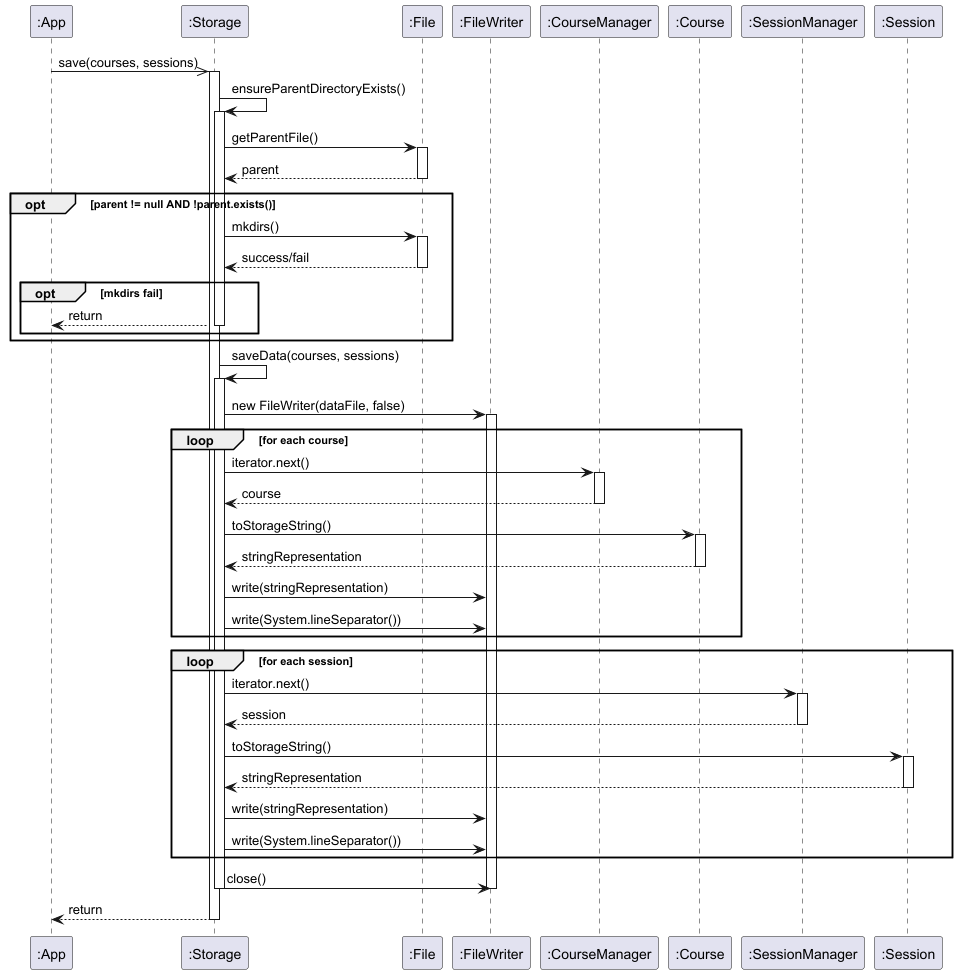

The diagram above was rendered by PlantUML. Its source (embedded in the PNG):
@startuml
'https://plantuml.com/sequence-diagram

participant ":App" as Main
participant ":Storage" as Storage
participant ":File" as File
participant ":FileWriter" as FW
participant ":CourseManager" as CM
participant ":Course" as Course
participant ":SessionManager" as SM
participant ":Session" as Session

Main ->>Storage: save(courses, sessions)
activate Storage

Storage -> Storage: ensureParentDirectoryExists()
activate Storage

Storage -> File: getParentFile()
activate File

File --> Storage: parent
deactivate File

opt parent != null AND !parent.exists()
    Storage -> File: mkdirs()
    activate File

    File --> Storage: success/fail
    deactivate File

    opt mkdirs fail
        Storage --> Main: return
        deactivate Storage
    end

end

Storage -> Storage: saveData(courses, sessions)
activate Storage

Storage -> FW: new FileWriter(dataFile, false)
activate FW

loop for each course
    Storage -> CM: iterator.next()
    activate CM

    CM --> Storage: course
    deactivate CM

    Storage -> Course: toStorageString()
    activate Course

    Course --> Storage: stringRepresentation
    deactivate Course

    Storage -> FW: write(stringRepresentation)
    Storage -> FW: write(System.lineSeparator())
end

loop for each session
    Storage -> SM: iterator.next()
    activate SM

    SM --> Storage: session
    deactivate SM

    Storage -> Session: toStorageString()
    activate Session

    Session --> Storage: stringRepresentation
    deactivate Session

    Storage -> FW: write(stringRepresentation)
    Storage -> FW: write(System.lineSeparator())
end

Storage -> FW: close()
deactivate FW

deactivate Storage

Storage --> Main: return
deactivate Storage


@enduml